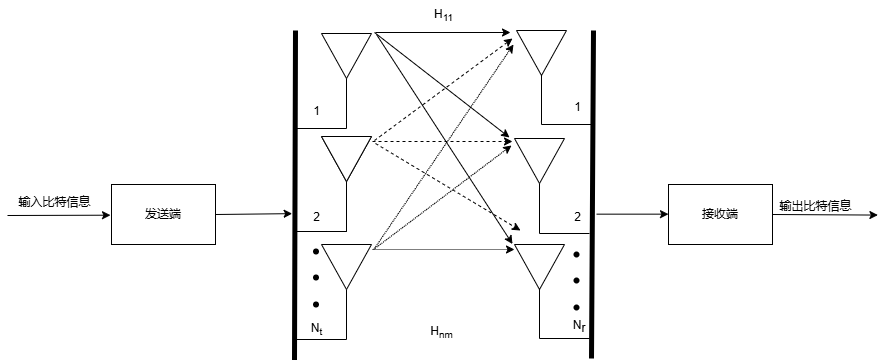

The diagram above was exported from draw.io. Its source (the exported page's mxGraphModel, read from the mxfile embedded in the PNG):
<mxGraphModel dx="1089" dy="407" grid="0" gridSize="10" guides="1" tooltips="1" connect="1" arrows="1" fold="1" page="0" pageScale="1" pageWidth="2336" pageHeight="1654" background="none" math="0" shadow="0">
  <root>
    <mxCell id="0" />
    <mxCell id="1" parent="0" />
    <mxCell id="CMkx3Qkkh6vl73XdWaH0-132" style="edgeStyle=elbowEdgeStyle;rounded=0;orthogonalLoop=1;jettySize=auto;elbow=vertical;html=1;exitX=1;exitY=0.5;exitDx=0;exitDy=0;" edge="1" parent="1" source="CMkx3Qkkh6vl73XdWaH0-70">
      <mxGeometry relative="1" as="geometry">
        <mxPoint x="722.6666564941406" y="890.6666666666667" as="targetPoint" />
      </mxGeometry>
    </mxCell>
    <mxCell id="CMkx3Qkkh6vl73XdWaH0-70" value="发送端" style="rounded=0;whiteSpace=wrap;html=1;" vertex="1" parent="1">
      <mxGeometry x="542" y="861" width="104" height="60" as="geometry" />
    </mxCell>
    <mxCell id="CMkx3Qkkh6vl73XdWaH0-16" value="" style="endArrow=classic;html=1;rounded=0;strokeColor=default;" edge="1" parent="1">
      <mxGeometry relative="1" as="geometry">
        <mxPoint x="438" y="892" as="sourcePoint" />
        <mxPoint x="541" y="891.6899999999999" as="targetPoint" />
      </mxGeometry>
    </mxCell>
    <mxCell id="CMkx3Qkkh6vl73XdWaH0-21" value="输入比特信息" style="text;html=1;align=center;verticalAlign=middle;resizable=0;points=[];autosize=1;strokeColor=none;fillColor=none;" vertex="1" parent="1">
      <mxGeometry x="440" y="866" width="90" height="26" as="geometry" />
    </mxCell>
    <mxCell id="CMkx3Qkkh6vl73XdWaH0-62" value="" style="endArrow=none;html=1;rounded=0;" edge="1" parent="1">
      <mxGeometry relative="1" as="geometry">
        <mxPoint x="763" y="844" as="sourcePoint" />
        <mxPoint x="763" y="844.0000000000001" as="targetPoint" />
      </mxGeometry>
    </mxCell>
    <mxCell id="CMkx3Qkkh6vl73XdWaH0-90" value="" style="triangle;whiteSpace=wrap;html=1;direction=south;" vertex="1" parent="1">
      <mxGeometry x="752" y="813" width="50" height="45" as="geometry" />
    </mxCell>
    <mxCell id="CMkx3Qkkh6vl73XdWaH0-97" value="2" style="text;html=1;align=center;verticalAlign=middle;resizable=0;points=[];autosize=1;strokeColor=none;fillColor=none;" vertex="1" parent="1">
      <mxGeometry x="734" y="881" width="25" height="26" as="geometry" />
    </mxCell>
    <mxCell id="CMkx3Qkkh6vl73XdWaH0-99" value="" style="triangle;whiteSpace=wrap;html=1;direction=south;" vertex="1" parent="1">
      <mxGeometry x="752" y="921" width="50" height="45" as="geometry" />
    </mxCell>
    <mxCell id="CMkx3Qkkh6vl73XdWaH0-106" value="N&lt;sub&gt;t&lt;/sub&gt;" style="text;html=1;align=center;verticalAlign=middle;resizable=0;points=[];autosize=1;strokeColor=none;fillColor=none;" vertex="1" parent="1">
      <mxGeometry x="732" y="991" width="29" height="30" as="geometry" />
    </mxCell>
    <mxCell id="CMkx3Qkkh6vl73XdWaH0-107" value="1" style="text;html=1;align=center;verticalAlign=middle;resizable=0;points=[];autosize=1;strokeColor=none;fillColor=none;" vertex="1" parent="1">
      <mxGeometry x="734" y="775" width="25" height="26" as="geometry" />
    </mxCell>
    <mxCell id="CMkx3Qkkh6vl73XdWaH0-113" value="" style="shape=waypoint;sketch=0;fillStyle=solid;size=6;pointerEvents=1;points=[];fillColor=none;resizable=0;rotatable=0;perimeter=centerPerimeter;snapToPoint=1;" vertex="1" parent="1">
      <mxGeometry x="736.5" y="918" width="20" height="20" as="geometry" />
    </mxCell>
    <mxCell id="CMkx3Qkkh6vl73XdWaH0-114" value="" style="shape=waypoint;sketch=0;fillStyle=solid;size=6;pointerEvents=1;points=[];fillColor=none;resizable=0;rotatable=0;perimeter=centerPerimeter;snapToPoint=1;" vertex="1" parent="1">
      <mxGeometry x="736.5" y="944" width="20" height="20" as="geometry" />
    </mxCell>
    <mxCell id="CMkx3Qkkh6vl73XdWaH0-115" value="" style="shape=waypoint;sketch=0;fillStyle=solid;size=6;pointerEvents=1;points=[];fillColor=none;resizable=0;rotatable=0;perimeter=centerPerimeter;snapToPoint=1;" vertex="1" parent="1">
      <mxGeometry x="736.5" y="971" width="20" height="20" as="geometry" />
    </mxCell>
    <mxCell id="CMkx3Qkkh6vl73XdWaH0-118" style="edgeStyle=elbowEdgeStyle;rounded=0;orthogonalLoop=1;jettySize=auto;elbow=vertical;html=1;exitX=1;exitY=0.5;exitDx=0;exitDy=0;" edge="1" parent="1" source="CMkx3Qkkh6vl73XdWaH0-117">
      <mxGeometry relative="1" as="geometry">
        <mxPoint x="1308.4000854492188" y="891" as="targetPoint" />
      </mxGeometry>
    </mxCell>
    <mxCell id="CMkx3Qkkh6vl73XdWaH0-117" value="接收端" style="rounded=0;whiteSpace=wrap;html=1;" vertex="1" parent="1">
      <mxGeometry x="1099" y="861" width="104" height="60" as="geometry" />
    </mxCell>
    <mxCell id="CMkx3Qkkh6vl73XdWaH0-119" value="输出比特信息" style="text;html=1;align=center;verticalAlign=middle;resizable=0;points=[];autosize=1;strokeColor=none;fillColor=none;" vertex="1" parent="1">
      <mxGeometry x="1201" y="870" width="90" height="26" as="geometry" />
    </mxCell>
    <mxCell id="CMkx3Qkkh6vl73XdWaH0-123" value="" style="triangle;whiteSpace=wrap;html=1;direction=south;" vertex="1" parent="1">
      <mxGeometry x="947" y="707" width="50" height="45" as="geometry" />
    </mxCell>
    <mxCell id="CMkx3Qkkh6vl73XdWaH0-126" value="2" style="text;html=1;align=center;verticalAlign=middle;resizable=0;points=[];autosize=1;strokeColor=none;fillColor=none;" vertex="1" parent="1">
      <mxGeometry x="995" y="881" width="25" height="26" as="geometry" />
    </mxCell>
    <mxCell id="CMkx3Qkkh6vl73XdWaH0-127" value="&amp;nbsp;N&lt;span style=&quot;vertical-align: sub; background-color: transparent; color: light-dark(rgb(0, 0, 0), rgb(255, 255, 255));&quot;&gt;r&lt;/span&gt;" style="text;html=1;align=center;verticalAlign=middle;resizable=0;points=[];autosize=1;strokeColor=none;fillColor=none;" vertex="1" parent="1">
      <mxGeometry x="990.5" y="988" width="34" height="30" as="geometry" />
    </mxCell>
    <mxCell id="CMkx3Qkkh6vl73XdWaH0-128" value="1" style="text;html=1;align=center;verticalAlign=middle;resizable=0;points=[];autosize=1;strokeColor=none;fillColor=none;" vertex="1" parent="1">
      <mxGeometry x="995" y="771" width="25" height="26" as="geometry" />
    </mxCell>
    <mxCell id="CMkx3Qkkh6vl73XdWaH0-129" value="" style="shape=waypoint;sketch=0;fillStyle=solid;size=6;pointerEvents=1;points=[];fillColor=none;resizable=0;rotatable=0;perimeter=centerPerimeter;snapToPoint=1;" vertex="1" parent="1">
      <mxGeometry x="997" y="921" width="20" height="20" as="geometry" />
    </mxCell>
    <mxCell id="CMkx3Qkkh6vl73XdWaH0-130" value="" style="shape=waypoint;sketch=0;fillStyle=solid;size=6;pointerEvents=1;points=[];fillColor=none;resizable=0;rotatable=0;perimeter=centerPerimeter;snapToPoint=1;" vertex="1" parent="1">
      <mxGeometry x="997" y="947" width="20" height="20" as="geometry" />
    </mxCell>
    <mxCell id="CMkx3Qkkh6vl73XdWaH0-131" value="" style="shape=waypoint;sketch=0;fillStyle=solid;size=6;pointerEvents=1;points=[];fillColor=none;resizable=0;rotatable=0;perimeter=centerPerimeter;snapToPoint=1;" vertex="1" parent="1">
      <mxGeometry x="997" y="974" width="20" height="20" as="geometry" />
    </mxCell>
    <mxCell id="CMkx3Qkkh6vl73XdWaH0-133" value="" style="edgeStyle=none;orthogonalLoop=1;jettySize=auto;html=1;rounded=0;elbow=vertical;endArrow=none;startFill=0;strokeWidth=5;" edge="1" parent="1">
      <mxGeometry width="80" relative="1" as="geometry">
        <mxPoint x="725" y="1036.5" as="sourcePoint" />
        <mxPoint x="726" y="707" as="targetPoint" />
        <Array as="points" />
      </mxGeometry>
    </mxCell>
    <mxCell id="CMkx3Qkkh6vl73XdWaH0-134" value="" style="edgeStyle=none;orthogonalLoop=1;jettySize=auto;html=1;rounded=0;elbow=vertical;endArrow=none;startFill=0;strokeWidth=5;" edge="1" parent="1">
      <mxGeometry width="80" relative="1" as="geometry">
        <mxPoint x="1022" y="1035" as="sourcePoint" />
        <mxPoint x="1024" y="707" as="targetPoint" />
        <Array as="points" />
      </mxGeometry>
    </mxCell>
    <mxCell id="CMkx3Qkkh6vl73XdWaH0-135" value="" style="edgeStyle=none;orthogonalLoop=1;jettySize=auto;html=1;rounded=0;elbow=vertical;" edge="1" parent="1">
      <mxGeometry width="80" relative="1" as="geometry">
        <mxPoint x="1027" y="890.66" as="sourcePoint" />
        <mxPoint x="1099" y="890.66" as="targetPoint" />
        <Array as="points" />
      </mxGeometry>
    </mxCell>
    <mxCell id="CMkx3Qkkh6vl73XdWaH0-137" value="" style="edgeStyle=segmentEdgeStyle;endArrow=none;html=1;curved=0;rounded=0;endSize=8;startSize=8;elbow=vertical;startFill=0;" edge="1" parent="1">
      <mxGeometry width="50" height="50" relative="1" as="geometry">
        <mxPoint x="727" y="908" as="sourcePoint" />
        <mxPoint x="777" y="858" as="targetPoint" />
      </mxGeometry>
    </mxCell>
    <mxCell id="CMkx3Qkkh6vl73XdWaH0-138" value="" style="edgeStyle=segmentEdgeStyle;endArrow=none;html=1;curved=0;rounded=0;endSize=8;startSize=8;elbow=vertical;startFill=0;" edge="1" parent="1">
      <mxGeometry width="50" height="50" relative="1" as="geometry">
        <mxPoint x="727" y="1016" as="sourcePoint" />
        <mxPoint x="777" y="966" as="targetPoint" />
      </mxGeometry>
    </mxCell>
    <mxCell id="CMkx3Qkkh6vl73XdWaH0-139" value="" style="edgeStyle=segmentEdgeStyle;endArrow=none;html=1;curved=0;rounded=0;endSize=8;startSize=8;elbow=vertical;startFill=0;" edge="1" parent="1">
      <mxGeometry width="50" height="50" relative="1" as="geometry">
        <mxPoint x="1022" y="801" as="sourcePoint" />
        <mxPoint x="972" y="751" as="targetPoint" />
      </mxGeometry>
    </mxCell>
    <mxCell id="CMkx3Qkkh6vl73XdWaH0-140" value="" style="endArrow=none;html=1;rounded=0;" edge="1" parent="1">
      <mxGeometry relative="1" as="geometry">
        <mxPoint x="808" y="735" as="sourcePoint" />
        <mxPoint x="808" y="735.0000000000001" as="targetPoint" />
      </mxGeometry>
    </mxCell>
    <mxCell id="CMkx3Qkkh6vl73XdWaH0-143" value="" style="endArrow=none;html=1;rounded=0;" edge="1" parent="1">
      <mxGeometry relative="1" as="geometry">
        <mxPoint x="763" y="844" as="sourcePoint" />
        <mxPoint x="763" y="844.0000000000001" as="targetPoint" />
      </mxGeometry>
    </mxCell>
    <mxCell id="CMkx3Qkkh6vl73XdWaH0-144" value="" style="triangle;whiteSpace=wrap;html=1;direction=south;" vertex="1" parent="1">
      <mxGeometry x="752" y="813" width="50" height="45" as="geometry" />
    </mxCell>
    <mxCell id="CMkx3Qkkh6vl73XdWaH0-145" value="" style="edgeStyle=segmentEdgeStyle;endArrow=none;html=1;curved=0;rounded=0;endSize=8;startSize=8;elbow=vertical;startFill=0;" edge="1" parent="1">
      <mxGeometry width="50" height="50" relative="1" as="geometry">
        <mxPoint x="727" y="908" as="sourcePoint" />
        <mxPoint x="777" y="858" as="targetPoint" />
      </mxGeometry>
    </mxCell>
    <mxCell id="CMkx3Qkkh6vl73XdWaH0-146" value="" style="endArrow=none;html=1;rounded=0;" edge="1" parent="1">
      <mxGeometry relative="1" as="geometry">
        <mxPoint x="763" y="741" as="sourcePoint" />
        <mxPoint x="763" y="741.0000000000001" as="targetPoint" />
      </mxGeometry>
    </mxCell>
    <mxCell id="CMkx3Qkkh6vl73XdWaH0-147" value="" style="triangle;whiteSpace=wrap;html=1;direction=south;" vertex="1" parent="1">
      <mxGeometry x="752" y="710" width="50" height="45" as="geometry" />
    </mxCell>
    <mxCell id="CMkx3Qkkh6vl73XdWaH0-148" value="" style="edgeStyle=segmentEdgeStyle;endArrow=none;html=1;curved=0;rounded=0;endSize=8;startSize=8;elbow=vertical;startFill=0;" edge="1" parent="1">
      <mxGeometry width="50" height="50" relative="1" as="geometry">
        <mxPoint x="727" y="805" as="sourcePoint" />
        <mxPoint x="777" y="755" as="targetPoint" />
      </mxGeometry>
    </mxCell>
    <mxCell id="CMkx3Qkkh6vl73XdWaH0-149" value="" style="triangle;whiteSpace=wrap;html=1;direction=south;" vertex="1" parent="1">
      <mxGeometry x="945" y="815" width="50" height="45" as="geometry" />
    </mxCell>
    <mxCell id="CMkx3Qkkh6vl73XdWaH0-150" value="" style="edgeStyle=segmentEdgeStyle;endArrow=none;html=1;curved=0;rounded=0;endSize=8;startSize=8;elbow=vertical;startFill=0;" edge="1" parent="1">
      <mxGeometry width="50" height="50" relative="1" as="geometry">
        <mxPoint x="1020" y="910" as="sourcePoint" />
        <mxPoint x="970" y="860" as="targetPoint" />
      </mxGeometry>
    </mxCell>
    <mxCell id="CMkx3Qkkh6vl73XdWaH0-153" value="" style="triangle;whiteSpace=wrap;html=1;direction=south;" vertex="1" parent="1">
      <mxGeometry x="945" y="921" width="50" height="45" as="geometry" />
    </mxCell>
    <mxCell id="CMkx3Qkkh6vl73XdWaH0-154" value="" style="edgeStyle=segmentEdgeStyle;endArrow=none;html=1;curved=0;rounded=0;endSize=8;startSize=8;elbow=vertical;startFill=0;" edge="1" parent="1">
      <mxGeometry width="50" height="50" relative="1" as="geometry">
        <mxPoint x="1020" y="1015" as="sourcePoint" />
        <mxPoint x="970" y="965" as="targetPoint" />
      </mxGeometry>
    </mxCell>
    <mxCell id="CMkx3Qkkh6vl73XdWaH0-157" value="" style="orthogonalLoop=1;jettySize=auto;html=1;rounded=0;elbow=vertical;" edge="1" parent="1">
      <mxGeometry width="80" relative="1" as="geometry">
        <mxPoint x="806" y="709" as="sourcePoint" />
        <mxPoint x="941" y="709" as="targetPoint" />
      </mxGeometry>
    </mxCell>
    <mxCell id="CMkx3Qkkh6vl73XdWaH0-158" value="" style="edgeStyle=none;orthogonalLoop=1;jettySize=auto;html=1;rounded=0;elbow=vertical;" edge="1" parent="1">
      <mxGeometry width="80" relative="1" as="geometry">
        <mxPoint x="805" y="709" as="sourcePoint" />
        <mxPoint x="940" y="814" as="targetPoint" />
        <Array as="points" />
      </mxGeometry>
    </mxCell>
    <mxCell id="CMkx3Qkkh6vl73XdWaH0-159" value="" style="edgeStyle=none;orthogonalLoop=1;jettySize=auto;html=1;rounded=0;elbow=vertical;" edge="1" parent="1">
      <mxGeometry width="80" relative="1" as="geometry">
        <mxPoint x="807" y="711" as="sourcePoint" />
        <mxPoint x="943" y="920.52" as="targetPoint" />
        <Array as="points" />
      </mxGeometry>
    </mxCell>
    <mxCell id="CMkx3Qkkh6vl73XdWaH0-160" value="" style="edgeStyle=none;orthogonalLoop=1;jettySize=auto;html=1;rounded=0;elbow=vertical;dashed=1;" edge="1" parent="1">
      <mxGeometry width="80" relative="1" as="geometry">
        <mxPoint x="803" y="818" as="sourcePoint" />
        <mxPoint x="943" y="818" as="targetPoint" />
        <Array as="points" />
      </mxGeometry>
    </mxCell>
    <mxCell id="CMkx3Qkkh6vl73XdWaH0-162" value="" style="edgeStyle=none;orthogonalLoop=1;jettySize=auto;html=1;rounded=0;elbow=vertical;dashed=1;" edge="1" parent="1">
      <mxGeometry width="80" relative="1" as="geometry">
        <mxPoint x="805" y="817" as="sourcePoint" />
        <mxPoint x="943" y="715" as="targetPoint" />
        <Array as="points" />
      </mxGeometry>
    </mxCell>
    <mxCell id="CMkx3Qkkh6vl73XdWaH0-163" value="" style="edgeStyle=none;orthogonalLoop=1;jettySize=auto;html=1;rounded=0;elbow=vertical;dashed=1;" edge="1" parent="1">
      <mxGeometry width="80" relative="1" as="geometry">
        <mxPoint x="806" y="820" as="sourcePoint" />
        <mxPoint x="951" y="907" as="targetPoint" />
        <Array as="points" />
      </mxGeometry>
    </mxCell>
    <mxCell id="CMkx3Qkkh6vl73XdWaH0-164" value="" style="edgeStyle=none;orthogonalLoop=1;jettySize=auto;html=1;rounded=0;elbow=vertical;dashed=1;dashPattern=1 1;" edge="1" parent="1">
      <mxGeometry width="80" relative="1" as="geometry">
        <mxPoint x="803" y="926" as="sourcePoint" />
        <mxPoint x="945" y="926" as="targetPoint" />
        <Array as="points" />
      </mxGeometry>
    </mxCell>
    <mxCell id="CMkx3Qkkh6vl73XdWaH0-165" value="" style="edgeStyle=none;orthogonalLoop=1;jettySize=auto;html=1;rounded=0;elbow=vertical;dashed=1;dashPattern=1 1;" edge="1" parent="1">
      <mxGeometry width="80" relative="1" as="geometry">
        <mxPoint x="805" y="925" as="sourcePoint" />
        <mxPoint x="944" y="721" as="targetPoint" />
        <Array as="points" />
      </mxGeometry>
    </mxCell>
    <mxCell id="CMkx3Qkkh6vl73XdWaH0-169" value="" style="edgeStyle=none;orthogonalLoop=1;jettySize=auto;html=1;rounded=0;elbow=vertical;dashed=1;dashPattern=1 1;" edge="1" parent="1">
      <mxGeometry width="80" relative="1" as="geometry">
        <mxPoint x="804" y="926" as="sourcePoint" />
        <mxPoint x="942" y="822" as="targetPoint" />
        <Array as="points" />
      </mxGeometry>
    </mxCell>
    <mxCell id="CMkx3Qkkh6vl73XdWaH0-170" value="H&lt;sub&gt;11&lt;/sub&gt;" style="text;html=1;align=center;verticalAlign=middle;resizable=0;points=[];autosize=1;strokeColor=none;fillColor=none;" vertex="1" parent="1">
      <mxGeometry x="855" y="677" width="37" height="30" as="geometry" />
    </mxCell>
    <mxCell id="CMkx3Qkkh6vl73XdWaH0-171" value="H&lt;sub&gt;nm&lt;/sub&gt;" style="text;html=1;align=center;verticalAlign=middle;resizable=0;points=[];autosize=1;strokeColor=none;fillColor=none;" vertex="1" parent="1">
      <mxGeometry x="851" y="994" width="41" height="30" as="geometry" />
    </mxCell>
  </root>
</mxGraphModel>